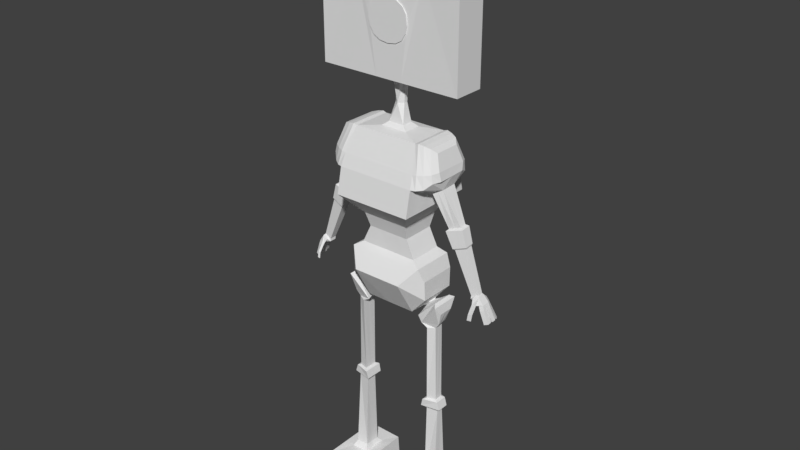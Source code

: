 # Source: SaveBot1.blend  (saved by Blender 2.78.0; exported with 4.5.12 LTS)
import bpy
from mathutils import Matrix  # noqa: F401  (used for matrix-valued properties, if any)

bpy.ops.wm.read_factory_settings(use_empty=True)
scene = bpy.context.scene
scene.name = 'Scene'

# ---- collections
col_collection_1 = bpy.data.collections.new('Collection 1'); scene.collection.children.link(col_collection_1)

# ---- world
world_world = bpy.data.worlds.new('World'); scene.world = world_world
world_world.color = (0.05088, 0.05088, 0.05088)
world_world.use_sun_shadow = False
world_world.sun_shadow_jitter_overblur = 0.0
world_world.cycles.sampling_method = 'MANUAL'

# ---- meshes
me_cube_001 = bpy.data.meshes.new('Cube.001')
me_cube_001.from_pydata([(1.0, -1.0, -0.03955), (1.0, -1.0, 1.96), (1.0, 1.0, -0.03955), (1.0, 1.0, 1.96), (0.1882, 1.0, -0.03955), (0.1882, -1.0, -0.03955), (0.5834, 1.295, -2.798), (0.5834, -1.027, -2.798), (0.09412, 1.0, -0.03955), (0.0, 1.0, -0.03955), (0.0, -1.0, -0.03955), (0.09412, -1.0, -0.03955), (0.347, 0.9678, -3.042), (-0.003253, 0.9859, -3.051), (-0.01061, -0.9903, -3.04), (0.3544, -0.8991, -3.053), (0.2914, -1.065, -2.028), (0.2914, 1.065, -2.028), (0.0, 1.065, -2.028), (0.1457, 1.065, -2.028), (0.1457, -1.065, -2.028), (0.0, -1.065, -2.028), (0.5221, 1.92, -1.034), (0.5221, -1.92, -1.034), (0.0, 1.92, -1.034), (0.2611, 1.92, -1.034), (0.2611, -1.92, -1.034), (0.0, -1.92, -1.034), (0.4519, 1.26, -0.7042), (0.06638, 0.2417, -0.3728), (0.0475, -0.2417, -0.3728), (0.4519, -1.26, -0.7042), (0.8058, 0.8538, -1.096), (0.0, 0.2417, -0.3728), (0.0, 1.26, -0.7042), (0.03319, 0.2417, -0.3728), (0.2259, 1.26, -0.7042), (0.03319, -0.2417, -0.3728), (0.2259, -1.26, -0.7042), (0.0, -0.2417, -0.3728), (0.0, -1.26, -0.7042), (0.581, -1.076, -2.534), (0.0, 2.193, -2.572), (0.3415, 2.193, -2.572), (0.3415, -2.174, -2.572), (0.0, -2.174, -2.572), (0.581, 1.345, -2.534), (0.3193, -1.385, -1.827), (0.0, 1.385, -1.827), (0.1597, 1.385, -1.827), (0.1597, -1.385, -1.827), (0.0, -1.385, -1.827), (0.3193, 1.385, -1.827), (0.5426, 2.557, -1.556), (0.5426, -2.557, -1.556), (0.0, 2.557, -1.556), (0.2713, 2.557, -1.556), (0.2713, -2.557, -1.556), (0.0, -2.557, -1.556), (0.5425, 2.215, -1.203), (0.5425, -2.215, -1.203), (0.0, 2.215, -1.203), (0.2713, 2.215, -1.203), (0.2713, -2.215, -1.203), (0.0, -2.215, -1.203), (0.1832, 0.5676, -0.6765), (0.8058, -1.027, -1.107), (0.1832, -0.5676, -0.6765), (0.7151, 0.8329, -0.7861), (0.0, 0.5676, -0.6765), (0.09162, 0.5676, -0.6765), (0.09162, -0.5676, -0.6765), (0.0, -0.5676, -0.6765), (0.7854, -1.093, -0.9901), (0.7151, -0.8462, -0.7832), (0.07934, 0.2896, -0.0557), (0.7854, 1.04, -0.9987), (0.06047, -0.2896, -0.0557), (0.0, -1.378, -2.349), (0.0, 0.2896, -0.0557), (0.03967, 0.2896, -0.0557), (0.03967, -0.2896, -0.0557), (0.0, -0.2896, -0.0557), (0.2612, -1.378, -2.349), (0.2612, 1.378, -2.349), (0.1101, 0.3581, -0.6213), (0.0, 1.378, -2.349), (0.1101, -0.3581, -0.6213), (0.5224, -1.378, -2.349), (0.0, 0.3581, -0.6213), (0.05506, 0.3581, -0.6213), (0.05506, -0.3581, -0.6213), (0.0, -0.3581, -0.6213), (0.5224, 1.378, -2.349), (0.0, -0.9265, 1.96), (0.0, 1.0, 1.96), (0.6047, 2.093, -1.198), (0.6851, 1.79, -1.18), (0.7629, 1.388, -1.148), (0.6558, 1.106, -0.7301), (0.5781, 1.232, -0.706), (0.5025, 1.296, -0.692), (0.7629, -1.538, -1.11), (0.6851, -1.889, -1.187), (0.6047, -2.139, -1.201), (0.5817, 1.905, -1.029), (0.661, 1.735, -1.024), (0.7388, 1.475, -1.014), (0.6558, -1.11, -0.7276), (0.5781, -1.232, -0.7042), (0.5025, -1.294, -0.6911), (0.5817, -1.914, -1.026), (0.661, -1.76, -1.019), (0.7388, -1.516, -1.006), (0.8205, 0.3254, -1.766), (0.8983, 0.2648, -1.734), (0.976, 0.2042, -1.703), (0.976, -0.2366, -1.713), (0.8983, -0.2895, -1.741), (0.8205, -0.3423, -1.77), (0.9192, 0.327, -2.023), (0.997, 0.2665, -1.991), (1.075, 0.2059, -1.96), (1.075, -0.235, -1.97), (0.997, -0.2878, -1.998), (0.9192, -0.3407, -2.026), (1.162, 0.2173, -2.578), (1.217, 0.1759, -2.558), (1.266, 0.1368, -2.537), (1.266, -0.156, -2.543), (1.214, -0.1912, -2.562), (1.162, -0.2263, -2.581), (1.224, 0.2403, -2.637), (1.291, 0.3328, -2.668), (1.346, 0.264, -2.646), (1.346, -0.236, -2.653), (1.291, -0.296, -2.673), (1.224, -0.2925, -2.638), (0.6338, -0.8081, -1.308), (0.6958, -0.6863, -1.286), (0.7577, 0.4508, -1.255), (0.6958, 0.5904, -1.28), (0.7577, -0.5646, -1.263), (0.6338, 0.7299, -1.305), (0.6925, -0.3336, -3.178), (0.7287, -0.3717, -3.009), (0.7287, 0.579, -3.009), (0.6642, 0.4498, -3.189), (0.5806, -0.2926, -2.897), (0.6608, -0.5398, -2.856), (0.7041, -0.8106, -2.891), (0.7041, 1.088, -2.891), (0.6655, 0.7904, -2.853), (0.5712, 0.5735, -2.908), (0.4749, 0.6659, -3.217), (0.3943, 0.7736, -3.13), (0.4103, 0.6093, -3.08), (0.4106, -0.3169, -3.086), (0.3874, -0.4918, -3.133), (0.443, -0.5145, -3.214), (0.6219, 0.3862, -3.247), (0.6348, -0.2846, -3.253), (0.5358, -0.514, -3.262), (0.5468, 0.5536, -3.254), (0.6518, 0.2863, -4.354), (0.6518, -0.2483, -4.354), (0.5291, -0.4133, -4.356), (0.5291, 0.4484, -4.356), (0.7011, 0.303, -4.507), (0.7011, -0.2649, -4.507), (0.4903, -0.4401, -4.509), (0.4903, 0.4751, -4.509), (0.7273, 0.7398, -5.728), (0.7277, -0.7631, -5.727), (0.4851, -0.7371, -5.728), (0.4856, 0.8334, -5.727), (0.8718, 1.792, -6.007), (0.8718, -2.588, -6.007), (0.336, -2.579, -6.01), (0.336, 1.811, -6.01), (0.5113, 0.4555, -2.912), (0.4477, 0.4453, -2.979), (0.5113, -0.2658, -2.912), (0.4477, -0.326, -2.979), (0.5223, -0.1253, -2.92), (0.4519, -0.06908, -2.993), (0.5223, 0.3141, -2.92), (0.4519, 0.1893, -2.993), (0.4906, 0.6519, -4.375), (0.4906, -0.6175, -4.375), (0.6916, -0.3744, -4.372), (0.6916, 0.4131, -4.372), (0.4629, 0.6208, -4.486), (0.7269, 0.3937, -4.484), (0.4629, -0.5862, -4.486), (0.7269, -0.3551, -4.484), (0.8586, 1.741, -5.711), (0.3426, 1.731, -5.714), (0.8586, -2.538, -5.711), (0.3426, -2.498, -5.714), (1.018, -0.3398, -1.729), (1.018, 0.3042, -1.716), (0.7955, 0.4811, -1.794), (0.7955, -0.4943, -1.798), (0.9065, -0.417, -1.764), (0.9065, 0.3926, -1.755), (1.079, -0.3074, -1.945), (0.8986, 0.4357, -2.006), (0.9888, -0.3773, -1.978), (0.9888, 0.3556, -1.97), (1.079, 0.2755, -1.933), (0.8986, -0.4471, -2.01), (1.159, 0.1685, -2.614), (1.158, -0.2681, -2.616), (1.203, -0.349, -2.591), (1.281, -0.2727, -2.562), (1.208, 0.3084, -2.588), (1.281, 0.2155, -2.557), (0.4069, 1.1, -2.277), (0.004073, 1.108, -2.276), (0.4069, -1.097, -2.277), (0.246, 1.1, -2.277), (0.03058, -1.075, -2.277), (0.246, -1.097, -2.277), (0.4915, -0.9265, 1.96), (0.0, 1.0, 1.247), (0.5432, 1.0, 1.96), (0.0, -0.9265, 1.222), (0.5432, 1.0, 1.247), (0.4915, -0.9265, 1.222), (0.04426, -1.0, 0.3997), (0.04426, -1.0, 0.9379), (0.1334, -1.0, 0.9238), (0.2184, -1.0, 0.8706), (0.2679, -1.0, 0.7927), (0.2856, -1.0, 0.6582), (0.2609, -1.0, 0.5555), (0.2042, -1.0, 0.467), (0.1192, -1.0, 0.4174), (0.04596, -1.062, 0.4029), (0.04596, -1.062, 0.9347), (0.134, -1.062, 0.9207), (0.218, -1.062, 0.8682), (0.267, -1.062, 0.7913), (0.2845, -1.062, 0.6583), (0.26, -1.062, 0.5569), (0.204, -1.062, 0.4694), (0.12, -1.062, 0.4204), (0.5039, -0.9777, 1.98), (-0.01375, -0.9777, 1.98), (-0.01375, -0.9777, 1.202), (-0.01375, 1.051, 1.98), (-0.01375, 1.051, 1.228), (0.5583, 1.051, 1.98), (0.5583, 1.051, 1.228), (0.5039, -0.9777, 1.202), (1.0, 0.0, -0.03955), (1.0, 0.0, 1.96), (0.1882, 0.0, -0.03955), (0.5834, 0.1338, -2.798), (-0.006933, -0.03678, -3.046), (0.3507, 0.03436, -3.048), (0.2914, 1.192e-07, -2.028), (0.06638, 0.0, -0.3728), (0.4519, 0.0, -0.7042), (0.581, 0.1347, -2.534), (0.3193, 0.0, -1.827), (0.5426, 0.0, -1.556), (0.5425, 0.0, -1.203), (0.1832, 5.96e-08, -0.6765), (0.8058, -0.08676, -1.102), (0.7151, -0.006674, -0.7847), (0.7854, -0.02669, -0.9944), (0.07934, 0.0, -0.0557), (0.5224, 0.0, -2.349), (0.1101, 2.98e-08, -0.6213), (0.0, 0.03676, 1.96), (0.6087, -0.02397, -1.22), (0.5025, 0.001288, -0.6915), (0.5781, -0.0003208, -0.7051), (0.6558, -0.002292, -0.7288), (0.8205, -0.008477, -1.768), (0.976, -0.0162, -1.708), (0.9192, -0.00682, -2.025), (1.075, -0.01454, -1.965), (1.162, -0.004471, -2.58), (1.266, -0.0096, -2.54), (1.224, -0.02608, -2.638), (1.291, 0.01838, -2.67), (1.346, 0.014, -2.649), (0.6338, -0.03909, -1.307), (0.7577, -0.05687, -1.259), (0.7287, 0.1037, -3.009), (0.6784, 0.05811, -3.183), (0.4104, 0.1462, -3.083), (0.3908, 0.1409, -3.132), (0.4589, 0.07572, -3.215), (0.5759, 0.1404, -2.903), (0.6631, 0.1253, -2.855), (0.7041, 0.1389, -2.891), (0.6284, 0.0508, -3.25), (0.5413, 0.01982, -3.258), (0.6518, 0.019, -4.354), (0.5291, 0.01755, -4.356), (0.7011, 0.01904, -4.507), (0.4903, 0.01751, -4.509), (0.7221, 0.01987, -5.727), (0.4907, 0.01668, -5.727), (0.8718, -0.3765, -6.007), (0.336, -0.3839, -6.01), (0.5113, 0.09482, -2.912), (0.4477, 0.05965, -2.979), (0.5223, 0.09439, -2.92), (0.4519, 0.06009, -2.993), (0.6916, 0.01934, -4.372), (0.4906, 0.01721, -4.375), (0.7269, 0.01929, -4.484), (0.4629, 0.01726, -4.486), (0.3426, -0.3838, -5.714), (0.8586, -0.3767, -5.711), (1.018, -0.01784, -1.723), (0.7955, -0.00656, -1.796), (1.079, -0.01592, -1.939), (0.8986, -0.005713, -2.008), (1.281, -0.02862, -2.559), (1.158, -0.04982, -2.615), (0.4069, 0.001635, -2.277), (0.5174, 0.03676, 1.96), (-0.01375, 0.03676, 1.98), (0.5311, 0.03676, 1.98), (1.265, -0.409, -2.666), (1.243, -0.4032, -2.673), (1.223, -0.5535, -2.653), (1.254, -0.565, -2.643), (1.368, -0.2688, -2.716), (1.314, -0.3287, -2.736), (1.314, -0.01437, -2.734), (1.368, -0.01875, -2.713), (1.32, 0.3324, -2.732), (1.375, 0.2637, -2.71), (1.32, 0.01806, -2.735), (1.375, 0.01368, -2.714), (1.266, -0.7524, -2.767), (1.244, -0.7466, -2.774), (1.224, -0.8969, -2.754), (1.255, -0.9084, -2.744), (1.408, -0.2431, -2.826), (1.354, -0.303, -2.846), (1.354, 0.01132, -2.843), (1.408, 0.006946, -2.823), (1.364, 0.3856, -2.841), (1.418, 0.3169, -2.819), (1.364, 0.07125, -2.843), (1.418, 0.06687, -2.822), (1.263, -0.8352, -2.846), (1.241, -0.8295, -2.854), (1.221, -0.9798, -2.833), (1.252, -0.9912, -2.824), (1.431, -0.2289, -2.887), (1.376, -0.2888, -2.907), (1.376, 0.02556, -2.904), (1.431, 0.02118, -2.883), (1.385, 0.4546, -2.898), (1.44, 0.3859, -2.876), (1.385, 0.1402, -2.9), (1.44, 0.1358, -2.88), (1.291, 0.5134, -2.66), (1.319, 0.478, -2.649), (1.248, 0.5009, -2.619), (1.286, 0.453, -2.603), (1.321, 0.3907, -2.733), (1.375, 0.322, -2.711), (1.321, 0.5714, -2.725), (1.349, 0.536, -2.714), (1.366, 0.4788, -2.831), (1.42, 0.4101, -2.809), (1.366, 0.6594, -2.824), (1.394, 0.624, -2.812), (1.392, 0.5303, -2.889), (1.447, 0.4616, -2.867), (1.392, 0.711, -2.881), (1.42, 0.6756, -2.87), (0.5172, -0.3279, -4.534), (0.6746, -0.2007, -4.533), (0.6746, 0.2374, -4.533), (0.5172, 0.3643, -4.534), (0.5173, 0.01769, -4.534), (0.6746, 0.01886, -4.533), (0.5214, -0.4886, -5.64), (0.6886, 0.5015, -5.625), (0.5278, 0.02196, -5.651), (0.6845, 0.01459, -5.632), (0.6877, -0.5152, -5.64), (0.527, 0.5754, -5.66)], [], [(256, 257, 1, 0), (258, 256, 0, 5), (265, 41, 7, 259), (43, 46, 6, 12), (42, 43, 12, 13), (41, 44, 15, 7), (44, 45, 14, 15), (260, 261, 15, 14), (1, 224, 229, 227, 231, 232, 233, 234, 235, 236, 237, 238, 230, 10, 11, 5, 0), (257, 327, 224, 1), (50, 51, 21, 20), (47, 50, 20, 16), (48, 49, 19, 18), (49, 52, 17, 19), (266, 47, 16, 262), (108, 113, 73, 74), (36, 28, 22, 25), (34, 36, 25, 24), (31, 38, 26, 23), (38, 40, 27, 26), (81, 82, 39, 37), (71, 72, 40, 38), (77, 81, 37, 30), (67, 71, 38, 31), (79, 80, 35, 33), (69, 70, 36, 34), (221, 218, 93, 84), (80, 75, 29, 35), (70, 65, 28, 36), (273, 77, 30, 263), (269, 67, 31, 264), (83, 78, 45, 44), (88, 83, 44, 41), (86, 84, 43, 42), (84, 93, 46, 43), (274, 88, 41, 265), (267, 54, 47, 266), (56, 53, 52, 49), (55, 56, 49, 48), (54, 57, 50, 47), (57, 58, 51, 50), (98, 107, 76, 32), (63, 64, 58, 57), (60, 63, 57, 54), (61, 62, 56, 55), (113, 102, 66, 73), (280, 108, 74, 271), (62, 59, 53, 56), (268, 60, 54, 267), (107, 99, 68, 76), (25, 22, 59, 62), (24, 25, 62, 61), (23, 26, 63, 60), (26, 27, 64, 63), (299, 150, 145, 292), (272, 73, 66, 270), (275, 87, 67, 269), (271, 74, 73, 272), (90, 85, 65, 70), (223, 222, 78, 83), (220, 223, 83, 88), (89, 90, 70, 69), (87, 91, 71, 67), (91, 92, 72, 71), (219, 221, 84, 86), (258, 5, 77, 273), (8, 4, 75, 80), (9, 8, 80, 79), (5, 11, 81, 77), (11, 10, 82, 81), (37, 39, 92, 91), (30, 37, 91, 87), (33, 35, 90, 89), (326, 220, 88, 274), (35, 29, 85, 90), (263, 30, 87, 275), (9, 225, 228, 226, 3, 2, 4, 8), (268, 59, 96, 277), (103, 139, 142, 102), (104, 277, 290, 138), (22, 28, 101, 105), (105, 101, 100, 106), (106, 100, 99, 107), (264, 31, 110, 278), (278, 110, 109, 279), (279, 109, 108, 280), (23, 60, 104, 111), (111, 104, 103, 112), (112, 103, 102, 113), (59, 22, 105, 96), (96, 105, 106, 97), (97, 106, 107, 98), (31, 23, 111, 110), (110, 111, 112, 109), (109, 112, 113, 108), (141, 140, 116, 115), (139, 138, 119, 118), (96, 143, 290, 277), (104, 138, 139, 103), (98, 140, 141, 97), (323, 207, 120, 283), (322, 206, 123, 284), (291, 142, 117, 282), (290, 143, 114, 281), (142, 139, 118, 117), (143, 141, 115, 114), (121, 122, 128, 127), (124, 125, 131, 130), (206, 208, 124, 123), (207, 209, 121, 120), (208, 211, 125, 124), (209, 210, 122, 121), (136, 135, 330, 331), (325, 212, 132, 287), (284, 123, 129, 286), (283, 120, 126, 285), (123, 124, 130, 129), (120, 121, 127, 126), (287, 132, 133, 288), (289, 288, 340, 341), (212, 216, 133, 132), (214, 213, 137, 136), (216, 217, 369, 368), (324, 215, 135, 289), (293, 147, 146, 292), (154, 151, 146, 147), (150, 159, 144, 145), (293, 144, 161, 300), (313, 187, 156, 294), (294, 156, 155, 295), (295, 155, 154, 296), (184, 185, 157, 148), (148, 157, 158, 149), (149, 158, 159, 150), (187, 186, 153, 156), (156, 153, 152, 155), (155, 152, 151, 154), (312, 184, 148, 297), (297, 148, 149, 298), (298, 149, 150, 299), (163, 160, 164, 167), (154, 147, 160, 163), (296, 154, 163, 301), (144, 159, 162, 161), (317, 192, 171, 305), (300, 161, 165, 302), (301, 163, 167, 303), (161, 162, 166, 165), (392, 388, 174, 173), (195, 194, 170, 169), (192, 193, 168, 171), (316, 195, 169, 304), (197, 196, 176, 179), (393, 389, 172, 175), (391, 392, 173, 306), (390, 393, 175, 307), (309, 179, 176, 308), (319, 198, 177, 308), (318, 197, 179, 309), (198, 199, 178, 177), (259, 7, 182, 310), (12, 6, 180, 181), (7, 15, 183, 182), (261, 12, 181, 311), (310, 182, 184, 312), (181, 180, 186, 187), (182, 183, 185, 184), (311, 181, 187, 313), (302, 165, 190, 314), (167, 164, 191, 188), (165, 166, 189, 190), (303, 167, 188, 315), (314, 190, 195, 316), (188, 191, 193, 192), (190, 189, 194, 195), (315, 188, 192, 317), (173, 174, 199, 198), (307, 175, 197, 318), (306, 173, 198, 319), (175, 172, 196, 197), (115, 116, 201, 205), (118, 119, 203, 204), (114, 115, 205, 202), (117, 118, 204, 200), (282, 117, 200, 320), (281, 114, 202, 321), (205, 201, 210, 209), (204, 203, 211, 208), (202, 205, 209, 207), (200, 204, 208, 206), (320, 200, 206, 322), (321, 202, 207, 323), (286, 129, 215, 324), (127, 128, 217, 216), (130, 131, 213, 214), (126, 127, 216, 212), (285, 126, 212, 325), (129, 130, 214, 215), (262, 16, 220, 326), (18, 19, 221, 219), (16, 20, 223, 220), (20, 21, 222, 223), (19, 17, 218, 221), (239, 247, 246, 245, 244, 243, 242, 241, 240), (94, 227, 250, 249), (226, 228, 254, 253), (227, 229, 255, 250), (236, 235, 244, 245), (233, 232, 241, 242), (237, 236, 245, 246), (234, 233, 242, 243), (231, 230, 239, 240), (238, 237, 246, 247), (235, 234, 243, 244), (232, 231, 240, 241), (230, 238, 247, 239), (253, 254, 252, 251), (329, 253, 251, 328), (250, 255, 248, 249), (225, 95, 251, 252), (229, 224, 248, 255), (327, 226, 253, 329), (276, 94, 249, 328), (228, 225, 252, 254), (95, 276, 328, 251), (224, 327, 329, 248), (248, 329, 328, 249), (17, 262, 326, 218), (131, 285, 325, 213), (128, 286, 324, 217), (203, 321, 323, 211), (201, 320, 322, 210), (119, 281, 321, 203), (116, 282, 320, 201), (172, 306, 319, 196), (174, 307, 318, 199), (189, 315, 317, 194), (191, 314, 316, 193), (166, 303, 315, 189), (164, 302, 314, 191), (183, 311, 313, 185), (180, 310, 312, 186), (15, 261, 311, 183), (6, 259, 310, 180), (199, 318, 309, 178), (196, 319, 308, 176), (178, 309, 308, 177), (388, 390, 307, 174), (389, 391, 306, 172), (193, 316, 304, 168), (162, 301, 303, 166), (160, 300, 302, 164), (194, 317, 305, 170), (159, 296, 301, 162), (152, 298, 299, 151), (153, 297, 298, 152), (186, 312, 297, 153), (158, 295, 296, 159), (157, 294, 295, 158), (185, 313, 294, 157), (147, 293, 300, 160), (144, 293, 292, 145), (291, 140, 98, 32, 270), (217, 324, 289, 134), (135, 136, 335, 334), (137, 287, 288, 136), (125, 283, 285, 131), (122, 284, 286, 128), (213, 325, 287, 137), (138, 290, 281, 119), (140, 291, 282, 116), (210, 322, 284, 122), (211, 323, 283, 125), (100, 279, 280, 99), (101, 278, 279, 100), (28, 264, 278, 101), (60, 268, 277, 104), (29, 263, 275, 85), (218, 326, 274, 93), (4, 258, 273, 75), (68, 271, 272, 76), (85, 275, 269, 65), (76, 272, 270, 32), (151, 299, 292, 146), (59, 268, 267, 53), (99, 280, 271, 68), (53, 267, 266, 52), (93, 274, 265, 46), (65, 269, 264, 28), (75, 273, 263, 29), (52, 266, 262, 17), (3, 226, 327, 257), (13, 12, 261, 260), (46, 265, 259, 6), (4, 2, 256, 258), (2, 3, 257, 256), (333, 332, 344, 345), (135, 215, 333, 330), (214, 136, 331, 332), (215, 214, 332, 333), (335, 336, 348, 347), (288, 289, 337, 336), (136, 288, 336, 335), (289, 135, 334, 337), (339, 341, 353, 351), (288, 133, 338, 340), (133, 134, 339, 338), (134, 289, 341, 339), (345, 344, 356, 357), (332, 331, 343, 344), (330, 333, 345, 342), (331, 330, 342, 343), (349, 346, 358, 361), (337, 334, 346, 349), (334, 335, 347, 346), (336, 337, 349, 348), (351, 353, 365, 363), (338, 339, 351, 350), (341, 340, 352, 353), (340, 338, 350, 352), (357, 356, 355, 354), (344, 343, 355, 356), (342, 345, 357, 354), (343, 342, 354, 355), (359, 360, 361, 358), (346, 347, 359, 358), (348, 349, 361, 360), (347, 348, 360, 359), (364, 362, 363, 365), (350, 351, 363, 362), (353, 352, 364, 365), (352, 350, 362, 364), (338, 340, 341, 339), (368, 369, 367, 366), (217, 134, 367, 369), (367, 134, 371, 373), (133, 216, 368, 366), (373, 371, 375, 377), (134, 133, 370, 371), (366, 367, 373, 372), (133, 366, 372, 370), (374, 376, 380, 378), (371, 370, 374, 375), (370, 372, 376, 374), (372, 373, 377, 376), (379, 378, 380, 381), (376, 377, 381, 380), (377, 375, 379, 381), (375, 374, 378, 379), (168, 304, 387, 384), (170, 305, 386, 382), (305, 171, 385, 386), (304, 169, 383, 387), (171, 168, 384, 385), (169, 170, 382, 383), (384, 387, 391, 389), (382, 386, 390, 388), (386, 385, 393, 390), (387, 383, 392, 391), (385, 384, 389, 393), (383, 382, 388, 392), (97, 141, 143, 96), (291, 270, 66, 102, 142)])
me_cube_001.use_remesh_preserve_volume = False
me_cube_001.use_remesh_preserve_attributes = False
me_cube_001.use_mirror_vertex_groups = False
me_cube_001.update()

# ---- objects
ob_cube = bpy.data.objects.new('Cube', me_cube_001)

# ---- transforms, parenting, visibility, modifiers, constraints
ob_cube.location = (0.0, 0.0, 6.011)
ob_cube.scale = (1.0, 0.214, 1.0)
ob_cube.lineart.crease_threshold = 0.0
_m = ob_cube.modifiers.new('Mirror', 'MIRROR')
_m.merge_threshold = 0.1

# ---- collection membership
col_collection_1.objects.link(ob_cube)

# ---- scene / render settings (as saved in the file)
scene.frame_start = 1; scene.frame_end = 250; scene.frame_set(1)
scene.render.engine = 'BLENDER_EEVEE_NEXT'
scene.render.resolution_percentage = 50
scene.render.dither_intensity = 0.0
scene.cycles.use_denoising = False
scene.cycles.samples = 128
scene.cycles.sampling_pattern = 'TABULATED_SOBOL'
scene.cycles.light_sampling_threshold = 0.0
scene.cycles.use_adaptive_sampling = False
scene.cycles.use_light_tree = False
scene.cycles.blur_glossy = 0.0
scene.cycles.sample_clamp_indirect = 0.0
scene.view_settings.view_transform = 'Standard'
bpy.context.view_layer.update()

# ---- added for rendering (the .blend has no active camera and no usable light): camera, sun
cam_auto = bpy.data.cameras.new('AutoCamera')
cam_auto.lens = 50.0
cam_auto.sensor_width = 36.0
cam_auto.clip_end = 1000.0
ob_auto_camera = bpy.data.objects.new('AutoCamera', cam_auto)
scene.collection.objects.link(ob_auto_camera)
ob_auto_camera.location = (7.92809, -9.51706, 10.3386)
ob_auto_camera.rotation_euler = (1.09748, -7.21219e-08, 0.694738)
scene.camera = ob_auto_camera
light_auto_sun = bpy.data.lights.new('AutoSun', 'SUN')
light_auto_sun.energy = 3.0
light_auto_sun.angle = 0.0523599
ob_auto_sun = bpy.data.objects.new('AutoSun', light_auto_sun)
scene.collection.objects.link(ob_auto_sun)
ob_auto_sun.rotation_euler = (0.872665, 0.174533, 0.523599)
bpy.context.view_layer.update()
